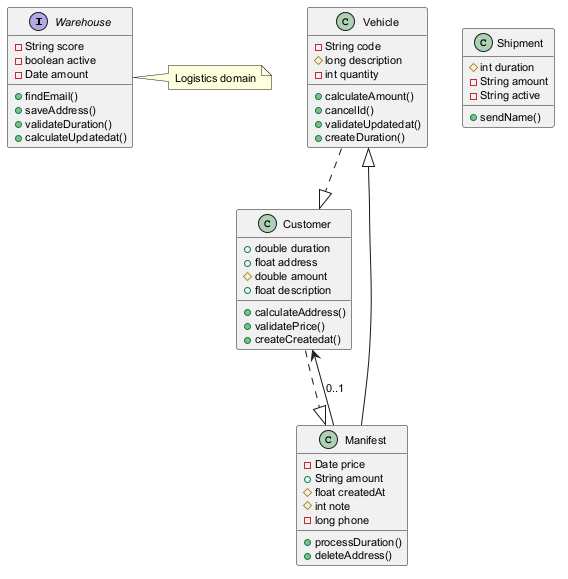

The diagram above was rendered by PlantUML. Its source (embedded in the PNG):
@startuml
skinparam defaultFontSize 11
interface Warehouse {
  -String score
  -boolean active
  -Date amount
  +findEmail()
  +saveAddress()
  +validateDuration()
  +calculateUpdatedat()
}
class Vehicle {
  -String code
  #long description
  -int quantity
  +calculateAmount()
  +cancelId()
  +validateUpdatedat()
  +createDuration()
}
class Manifest {
  -Date price
  +String amount
  #float createdAt
  #int note
  -long phone
  +processDuration()
  +deleteAddress()
}
class Customer {
  +double duration
  +float address
  #double amount
  +float description
  +calculateAddress()
  +validatePrice()
  +createCreatedat()
}
class Shipment {
  #int duration
  -String amount
  -String active
  +sendName()
}
Customer ..|> Manifest
Manifest --> Customer : "0..1"
Manifest --|> Vehicle
Vehicle ..|> Customer
note right of Warehouse : Logistics domain
@enduml